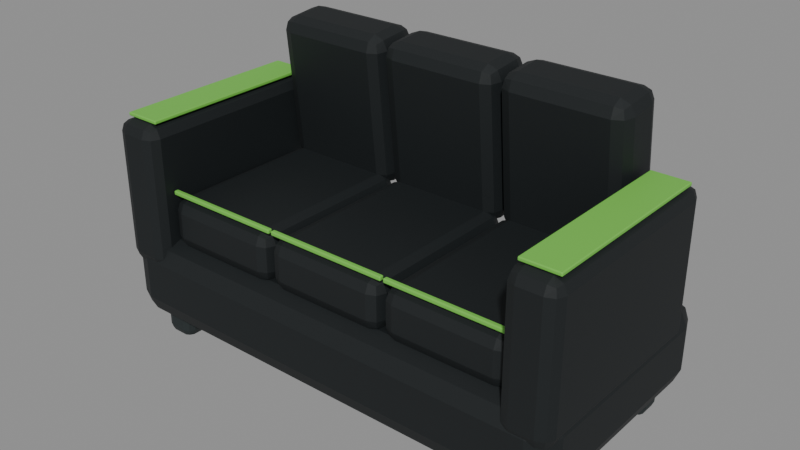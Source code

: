 # Source: better.blend  (saved by Blender 5.2.45; exported with 4.5.12 LTS)
import bpy
from mathutils import Matrix  # noqa: F401  (used for matrix-valued properties, if any)

bpy.ops.wm.read_factory_settings(use_empty=True)
scene = bpy.context.scene
scene.name = 'Scene'

# ---- materials (node trees are filled in below, after node groups)
mat_black = bpy.data.materials.new('black')
mat_black.diffuse_color = (0.005605, 0.008568, 0.009721, 1.0)
mat_dark = bpy.data.materials.new('dark')
mat_dark.diffuse_color = (0.01444, 0.02122, 0.02217, 1.0)
mat_lime = bpy.data.materials.new('lime')
mat_lime.diffuse_color = (0.1714, 0.5457, 0.07036, 1.0)

# ---- material node trees
mat_black.use_nodes = True; mat_black.node_tree.nodes.clear()
_N = mat_black.node_tree.nodes; _L = mat_black.node_tree.links
n0 = _N.new('ShaderNodeBsdfPrincipled'); n0.name = 'Principled BSDF'; n0.location = (-200, 100)
n0.inputs[0].default_value = (0.005605, 0.008568, 0.009721, 1.0)
n0.inputs[2].default_value = 0.65
n0.inputs[10].default_value = 0.005
n1 = _N.new('ShaderNodeOutputMaterial'); n1.name = 'Material Output'; n1.location = (200, 100)
_L.new(n0.outputs[0], n1.inputs[0])
n1.is_active_output = True
mat_dark.use_nodes = True; mat_dark.node_tree.nodes.clear()
_N = mat_dark.node_tree.nodes; _L = mat_dark.node_tree.links
n0 = _N.new('ShaderNodeBsdfPrincipled'); n0.name = 'Principled BSDF'; n0.location = (-200, 100)
n0.inputs[0].default_value = (0.01444, 0.02122, 0.02217, 1.0)
n0.inputs[2].default_value = 0.65
n0.inputs[10].default_value = 0.005
n1 = _N.new('ShaderNodeOutputMaterial'); n1.name = 'Material Output'; n1.location = (200, 100)
_L.new(n0.outputs[0], n1.inputs[0])
n1.is_active_output = True
mat_lime.use_nodes = True; mat_lime.node_tree.nodes.clear()
_N = mat_lime.node_tree.nodes; _L = mat_lime.node_tree.links
n0 = _N.new('ShaderNodeBsdfPrincipled'); n0.name = 'Principled BSDF'; n0.location = (-200, 100)
n0.inputs[0].default_value = (0.1714, 0.5457, 0.07036, 1.0)
n0.inputs[2].default_value = 0.65
n0.inputs[10].default_value = 0.005
n1 = _N.new('ShaderNodeOutputMaterial'); n1.name = 'Material Output'; n1.location = (200, 100)
_L.new(n0.outputs[0], n1.inputs[0])
n1.is_active_output = True

# ---- meshes
me_cube = bpy.data.meshes.new('Cube')
me_cube.from_pydata([(-0.9, -0.45, -0.16), (-0.9, -0.45, 0.16), (-0.9, 0.45, -0.16), (-0.9, 0.45, 0.16), (0.9, -0.45, -0.16), (0.9, -0.45, 0.16), (0.9, 0.45, -0.16), (0.9, 0.45, 0.16)], [], [(0, 1, 3, 2), (2, 3, 7, 6), (6, 7, 5, 4), (4, 5, 1, 0), (2, 6, 4, 0), (7, 3, 1, 5)])
_uv = me_cube.uv_layers.new(name='UVMap')
_uv.uv.foreach_set('vector', [0.375, 0.0, 0.625, 0.0, 0.625, 0.25, 0.375, 0.25, 0.375, 0.25, 0.625, 0.25, 0.625, 0.5, 0.375, 0.5, 0.375, 0.5, 0.625, 0.5, 0.625, 0.75, 0.375, 0.75, 0.375, 0.75, 0.625, 0.75, 0.625, 1.0, 0.375, 1.0, 0.125, 0.5, 0.375, 0.5, 0.375, 0.75, 0.125, 0.75, 0.625, 0.5, 0.875, 0.5, 0.875, 0.75, 0.625, 0.75])
me_cube.materials.append(mat_black)
me_cube.update()
me_cube_001 = bpy.data.meshes.new('Cube.001')
me_cube_001.from_pydata([(-0.06, -0.06, -0.075), (-0.06, -0.06, 0.075), (-0.06, 0.06, -0.075), (-0.06, 0.06, 0.075), (0.06, -0.06, -0.075), (0.06, -0.06, 0.075), (0.06, 0.06, -0.075), (0.06, 0.06, 0.075)], [], [(0, 1, 3, 2), (2, 3, 7, 6), (6, 7, 5, 4), (4, 5, 1, 0), (2, 6, 4, 0), (7, 3, 1, 5)])
_uv = me_cube_001.uv_layers.new(name='UVMap')
_uv.uv.foreach_set('vector', [0.375, 0.0, 0.625, 0.0, 0.625, 0.25, 0.375, 0.25, 0.375, 0.25, 0.625, 0.25, 0.625, 0.5, 0.375, 0.5, 0.375, 0.5, 0.625, 0.5, 0.625, 0.75, 0.375, 0.75, 0.375, 0.75, 0.625, 0.75, 0.625, 1.0, 0.375, 1.0, 0.125, 0.5, 0.375, 0.5, 0.375, 0.75, 0.125, 0.75, 0.625, 0.5, 0.875, 0.5, 0.875, 0.75, 0.625, 0.75])
me_cube_001.materials.append(mat_dark)
me_cube_001.update()
me_cube_002 = bpy.data.meshes.new('Cube.002')
me_cube_002.from_pydata([(-0.06, -0.06, -0.075), (-0.06, -0.06, 0.075), (-0.06, 0.06, -0.075), (-0.06, 0.06, 0.075), (0.06, -0.06, -0.075), (0.06, -0.06, 0.075), (0.06, 0.06, -0.075), (0.06, 0.06, 0.075)], [], [(0, 1, 3, 2), (2, 3, 7, 6), (6, 7, 5, 4), (4, 5, 1, 0), (2, 6, 4, 0), (7, 3, 1, 5)])
_uv = me_cube_002.uv_layers.new(name='UVMap')
_uv.uv.foreach_set('vector', [0.375, 0.0, 0.625, 0.0, 0.625, 0.25, 0.375, 0.25, 0.375, 0.25, 0.625, 0.25, 0.625, 0.5, 0.375, 0.5, 0.375, 0.5, 0.625, 0.5, 0.625, 0.75, 0.375, 0.75, 0.375, 0.75, 0.625, 0.75, 0.625, 1.0, 0.375, 1.0, 0.125, 0.5, 0.375, 0.5, 0.375, 0.75, 0.125, 0.75, 0.625, 0.5, 0.875, 0.5, 0.875, 0.75, 0.625, 0.75])
me_cube_002.materials.append(mat_dark)
me_cube_002.update()
me_cube_003 = bpy.data.meshes.new('Cube.003')
me_cube_003.from_pydata([(-0.06, -0.06, -0.075), (-0.06, -0.06, 0.075), (-0.06, 0.06, -0.075), (-0.06, 0.06, 0.075), (0.06, -0.06, -0.075), (0.06, -0.06, 0.075), (0.06, 0.06, -0.075), (0.06, 0.06, 0.075)], [], [(0, 1, 3, 2), (2, 3, 7, 6), (6, 7, 5, 4), (4, 5, 1, 0), (2, 6, 4, 0), (7, 3, 1, 5)])
_uv = me_cube_003.uv_layers.new(name='UVMap')
_uv.uv.foreach_set('vector', [0.375, 0.0, 0.625, 0.0, 0.625, 0.25, 0.375, 0.25, 0.375, 0.25, 0.625, 0.25, 0.625, 0.5, 0.375, 0.5, 0.375, 0.5, 0.625, 0.5, 0.625, 0.75, 0.375, 0.75, 0.375, 0.75, 0.625, 0.75, 0.625, 1.0, 0.375, 1.0, 0.125, 0.5, 0.375, 0.5, 0.375, 0.75, 0.125, 0.75, 0.625, 0.5, 0.875, 0.5, 0.875, 0.75, 0.625, 0.75])
me_cube_003.materials.append(mat_dark)
me_cube_003.update()
me_cube_004 = bpy.data.meshes.new('Cube.004')
me_cube_004.from_pydata([(-0.06, -0.06, -0.075), (-0.06, -0.06, 0.075), (-0.06, 0.06, -0.075), (-0.06, 0.06, 0.075), (0.06, -0.06, -0.075), (0.06, -0.06, 0.075), (0.06, 0.06, -0.075), (0.06, 0.06, 0.075)], [], [(0, 1, 3, 2), (2, 3, 7, 6), (6, 7, 5, 4), (4, 5, 1, 0), (2, 6, 4, 0), (7, 3, 1, 5)])
_uv = me_cube_004.uv_layers.new(name='UVMap')
_uv.uv.foreach_set('vector', [0.375, 0.0, 0.625, 0.0, 0.625, 0.25, 0.375, 0.25, 0.375, 0.25, 0.625, 0.25, 0.625, 0.5, 0.375, 0.5, 0.375, 0.5, 0.625, 0.5, 0.625, 0.75, 0.375, 0.75, 0.375, 0.75, 0.625, 0.75, 0.625, 1.0, 0.375, 1.0, 0.125, 0.5, 0.375, 0.5, 0.375, 0.75, 0.125, 0.75, 0.625, 0.5, 0.875, 0.5, 0.875, 0.75, 0.625, 0.75])
me_cube_004.materials.append(mat_dark)
me_cube_004.update()
me_cube_005 = bpy.data.meshes.new('Cube.005')
me_cube_005.from_pydata([(-0.235, -0.335, -0.095), (-0.235, -0.335, 0.095), (-0.235, 0.335, -0.095), (-0.235, 0.335, 0.095), (0.235, -0.335, -0.095), (0.235, -0.335, 0.095), (0.235, 0.335, -0.095), (0.235, 0.335, 0.095)], [], [(0, 1, 3, 2), (2, 3, 7, 6), (6, 7, 5, 4), (4, 5, 1, 0), (2, 6, 4, 0), (7, 3, 1, 5)])
_uv = me_cube_005.uv_layers.new(name='UVMap')
_uv.uv.foreach_set('vector', [0.375, 0.0, 0.625, 0.0, 0.625, 0.25, 0.375, 0.25, 0.375, 0.25, 0.625, 0.25, 0.625, 0.5, 0.375, 0.5, 0.375, 0.5, 0.625, 0.5, 0.625, 0.75, 0.375, 0.75, 0.375, 0.75, 0.625, 0.75, 0.625, 1.0, 0.375, 1.0, 0.125, 0.5, 0.375, 0.5, 0.375, 0.75, 0.125, 0.75, 0.625, 0.5, 0.875, 0.5, 0.875, 0.75, 0.625, 0.75])
me_cube_005.materials.append(mat_black)
me_cube_005.update()
me_cube_006 = bpy.data.meshes.new('Cube.006')
me_cube_006.from_pydata([(-0.235, -0.105, -0.29), (-0.235, -0.105, 0.29), (-0.235, 0.105, -0.29), (-0.235, 0.105, 0.29), (0.235, -0.105, -0.29), (0.235, -0.105, 0.29), (0.235, 0.105, -0.29), (0.235, 0.105, 0.29)], [], [(0, 1, 3, 2), (2, 3, 7, 6), (6, 7, 5, 4), (4, 5, 1, 0), (2, 6, 4, 0), (7, 3, 1, 5)])
_uv = me_cube_006.uv_layers.new(name='UVMap')
_uv.uv.foreach_set('vector', [0.375, 0.0, 0.625, 0.0, 0.625, 0.25, 0.375, 0.25, 0.375, 0.25, 0.625, 0.25, 0.625, 0.5, 0.375, 0.5, 0.375, 0.5, 0.625, 0.5, 0.625, 0.75, 0.375, 0.75, 0.375, 0.75, 0.625, 0.75, 0.625, 1.0, 0.375, 1.0, 0.125, 0.5, 0.375, 0.5, 0.375, 0.75, 0.125, 0.75, 0.625, 0.5, 0.875, 0.5, 0.875, 0.75, 0.625, 0.75])
me_cube_006.materials.append(mat_black)
me_cube_006.update()
me_cube_007 = bpy.data.meshes.new('Cube.007')
me_cube_007.from_pydata([(-0.235, -0.009, -0.008), (-0.235, -0.009, 0.008), (-0.235, 0.009, -0.008), (-0.235, 0.009, 0.008), (0.235, -0.009, -0.008), (0.235, -0.009, 0.008), (0.235, 0.009, -0.008), (0.235, 0.009, 0.008)], [], [(0, 1, 3, 2), (2, 3, 7, 6), (6, 7, 5, 4), (4, 5, 1, 0), (2, 6, 4, 0), (7, 3, 1, 5)])
_uv = me_cube_007.uv_layers.new(name='UVMap')
_uv.uv.foreach_set('vector', [0.375, 0.0, 0.625, 0.0, 0.625, 0.25, 0.375, 0.25, 0.375, 0.25, 0.625, 0.25, 0.625, 0.5, 0.375, 0.5, 0.375, 0.5, 0.625, 0.5, 0.625, 0.75, 0.375, 0.75, 0.375, 0.75, 0.625, 0.75, 0.625, 1.0, 0.375, 1.0, 0.125, 0.5, 0.375, 0.5, 0.375, 0.75, 0.125, 0.75, 0.625, 0.5, 0.875, 0.5, 0.875, 0.75, 0.625, 0.75])
me_cube_007.materials.append(mat_lime)
me_cube_007.update()
me_cube_008 = bpy.data.meshes.new('Cube.008')
me_cube_008.from_pydata([(-0.235, -0.335, -0.095), (-0.235, -0.335, 0.095), (-0.235, 0.335, -0.095), (-0.235, 0.335, 0.095), (0.235, -0.335, -0.095), (0.235, -0.335, 0.095), (0.235, 0.335, -0.095), (0.235, 0.335, 0.095)], [], [(0, 1, 3, 2), (2, 3, 7, 6), (6, 7, 5, 4), (4, 5, 1, 0), (2, 6, 4, 0), (7, 3, 1, 5)])
_uv = me_cube_008.uv_layers.new(name='UVMap')
_uv.uv.foreach_set('vector', [0.375, 0.0, 0.625, 0.0, 0.625, 0.25, 0.375, 0.25, 0.375, 0.25, 0.625, 0.25, 0.625, 0.5, 0.375, 0.5, 0.375, 0.5, 0.625, 0.5, 0.625, 0.75, 0.375, 0.75, 0.375, 0.75, 0.625, 0.75, 0.625, 1.0, 0.375, 1.0, 0.125, 0.5, 0.375, 0.5, 0.375, 0.75, 0.125, 0.75, 0.625, 0.5, 0.875, 0.5, 0.875, 0.75, 0.625, 0.75])
me_cube_008.materials.append(mat_black)
me_cube_008.update()
me_cube_009 = bpy.data.meshes.new('Cube.009')
me_cube_009.from_pydata([(-0.235, -0.105, -0.29), (-0.235, -0.105, 0.29), (-0.235, 0.105, -0.29), (-0.235, 0.105, 0.29), (0.235, -0.105, -0.29), (0.235, -0.105, 0.29), (0.235, 0.105, -0.29), (0.235, 0.105, 0.29)], [], [(0, 1, 3, 2), (2, 3, 7, 6), (6, 7, 5, 4), (4, 5, 1, 0), (2, 6, 4, 0), (7, 3, 1, 5)])
_uv = me_cube_009.uv_layers.new(name='UVMap')
_uv.uv.foreach_set('vector', [0.375, 0.0, 0.625, 0.0, 0.625, 0.25, 0.375, 0.25, 0.375, 0.25, 0.625, 0.25, 0.625, 0.5, 0.375, 0.5, 0.375, 0.5, 0.625, 0.5, 0.625, 0.75, 0.375, 0.75, 0.375, 0.75, 0.625, 0.75, 0.625, 1.0, 0.375, 1.0, 0.125, 0.5, 0.375, 0.5, 0.375, 0.75, 0.125, 0.75, 0.625, 0.5, 0.875, 0.5, 0.875, 0.75, 0.625, 0.75])
me_cube_009.materials.append(mat_black)
me_cube_009.update()
me_cube_010 = bpy.data.meshes.new('Cube.010')
me_cube_010.from_pydata([(-0.235, -0.009, -0.008), (-0.235, -0.009, 0.008), (-0.235, 0.009, -0.008), (-0.235, 0.009, 0.008), (0.235, -0.009, -0.008), (0.235, -0.009, 0.008), (0.235, 0.009, -0.008), (0.235, 0.009, 0.008)], [], [(0, 1, 3, 2), (2, 3, 7, 6), (6, 7, 5, 4), (4, 5, 1, 0), (2, 6, 4, 0), (7, 3, 1, 5)])
_uv = me_cube_010.uv_layers.new(name='UVMap')
_uv.uv.foreach_set('vector', [0.375, 0.0, 0.625, 0.0, 0.625, 0.25, 0.375, 0.25, 0.375, 0.25, 0.625, 0.25, 0.625, 0.5, 0.375, 0.5, 0.375, 0.5, 0.625, 0.5, 0.625, 0.75, 0.375, 0.75, 0.375, 0.75, 0.625, 0.75, 0.625, 1.0, 0.375, 1.0, 0.125, 0.5, 0.375, 0.5, 0.375, 0.75, 0.125, 0.75, 0.625, 0.5, 0.875, 0.5, 0.875, 0.75, 0.625, 0.75])
me_cube_010.materials.append(mat_lime)
me_cube_010.update()
me_cube_011 = bpy.data.meshes.new('Cube.011')
me_cube_011.from_pydata([(-0.235, -0.335, -0.095), (-0.235, -0.335, 0.095), (-0.235, 0.335, -0.095), (-0.235, 0.335, 0.095), (0.235, -0.335, -0.095), (0.235, -0.335, 0.095), (0.235, 0.335, -0.095), (0.235, 0.335, 0.095)], [], [(0, 1, 3, 2), (2, 3, 7, 6), (6, 7, 5, 4), (4, 5, 1, 0), (2, 6, 4, 0), (7, 3, 1, 5)])
_uv = me_cube_011.uv_layers.new(name='UVMap')
_uv.uv.foreach_set('vector', [0.375, 0.0, 0.625, 0.0, 0.625, 0.25, 0.375, 0.25, 0.375, 0.25, 0.625, 0.25, 0.625, 0.5, 0.375, 0.5, 0.375, 0.5, 0.625, 0.5, 0.625, 0.75, 0.375, 0.75, 0.375, 0.75, 0.625, 0.75, 0.625, 1.0, 0.375, 1.0, 0.125, 0.5, 0.375, 0.5, 0.375, 0.75, 0.125, 0.75, 0.625, 0.5, 0.875, 0.5, 0.875, 0.75, 0.625, 0.75])
me_cube_011.materials.append(mat_black)
me_cube_011.update()
me_cube_012 = bpy.data.meshes.new('Cube.012')
me_cube_012.from_pydata([(-0.235, -0.105, -0.29), (-0.235, -0.105, 0.29), (-0.235, 0.105, -0.29), (-0.235, 0.105, 0.29), (0.235, -0.105, -0.29), (0.235, -0.105, 0.29), (0.235, 0.105, -0.29), (0.235, 0.105, 0.29)], [], [(0, 1, 3, 2), (2, 3, 7, 6), (6, 7, 5, 4), (4, 5, 1, 0), (2, 6, 4, 0), (7, 3, 1, 5)])
_uv = me_cube_012.uv_layers.new(name='UVMap')
_uv.uv.foreach_set('vector', [0.375, 0.0, 0.625, 0.0, 0.625, 0.25, 0.375, 0.25, 0.375, 0.25, 0.625, 0.25, 0.625, 0.5, 0.375, 0.5, 0.375, 0.5, 0.625, 0.5, 0.625, 0.75, 0.375, 0.75, 0.375, 0.75, 0.625, 0.75, 0.625, 1.0, 0.375, 1.0, 0.125, 0.5, 0.375, 0.5, 0.375, 0.75, 0.125, 0.75, 0.625, 0.5, 0.875, 0.5, 0.875, 0.75, 0.625, 0.75])
me_cube_012.materials.append(mat_black)
me_cube_012.update()
me_cube_013 = bpy.data.meshes.new('Cube.013')
me_cube_013.from_pydata([(-0.235, -0.009, -0.008), (-0.235, -0.009, 0.008), (-0.235, 0.009, -0.008), (-0.235, 0.009, 0.008), (0.235, -0.009, -0.008), (0.235, -0.009, 0.008), (0.235, 0.009, -0.008), (0.235, 0.009, 0.008)], [], [(0, 1, 3, 2), (2, 3, 7, 6), (6, 7, 5, 4), (4, 5, 1, 0), (2, 6, 4, 0), (7, 3, 1, 5)])
_uv = me_cube_013.uv_layers.new(name='UVMap')
_uv.uv.foreach_set('vector', [0.375, 0.0, 0.625, 0.0, 0.625, 0.25, 0.375, 0.25, 0.375, 0.25, 0.625, 0.25, 0.625, 0.5, 0.375, 0.5, 0.375, 0.5, 0.625, 0.5, 0.625, 0.75, 0.375, 0.75, 0.375, 0.75, 0.625, 0.75, 0.625, 1.0, 0.375, 1.0, 0.125, 0.5, 0.375, 0.5, 0.375, 0.75, 0.125, 0.75, 0.625, 0.5, 0.875, 0.5, 0.875, 0.75, 0.625, 0.75])
me_cube_013.materials.append(mat_lime)
me_cube_013.update()
me_cube_014 = bpy.data.meshes.new('Cube.014')
me_cube_014.from_pydata([(-0.09, -0.405, -0.275), (-0.09, -0.405, 0.275), (-0.09, 0.405, -0.275), (-0.09, 0.405, 0.275), (0.09, -0.405, -0.275), (0.09, -0.405, 0.275), (0.09, 0.405, -0.275), (0.09, 0.405, 0.275)], [], [(0, 1, 3, 2), (2, 3, 7, 6), (6, 7, 5, 4), (4, 5, 1, 0), (2, 6, 4, 0), (7, 3, 1, 5)])
_uv = me_cube_014.uv_layers.new(name='UVMap')
_uv.uv.foreach_set('vector', [0.375, 0.0, 0.625, 0.0, 0.625, 0.25, 0.375, 0.25, 0.375, 0.25, 0.625, 0.25, 0.625, 0.5, 0.375, 0.5, 0.375, 0.5, 0.625, 0.5, 0.625, 0.75, 0.375, 0.75, 0.375, 0.75, 0.625, 0.75, 0.625, 1.0, 0.375, 1.0, 0.125, 0.5, 0.375, 0.5, 0.375, 0.75, 0.125, 0.75, 0.625, 0.5, 0.875, 0.5, 0.875, 0.75, 0.625, 0.75])
me_cube_014.materials.append(mat_black)
me_cube_014.update()
me_cube_015 = bpy.data.meshes.new('Cube.015')
me_cube_015.from_pydata([(-0.09, -0.405, -0.275), (-0.09, -0.405, 0.275), (-0.09, 0.405, -0.275), (-0.09, 0.405, 0.275), (0.09, -0.405, -0.275), (0.09, -0.405, 0.275), (0.09, 0.405, -0.275), (0.09, 0.405, 0.275)], [], [(0, 1, 3, 2), (2, 3, 7, 6), (6, 7, 5, 4), (4, 5, 1, 0), (2, 6, 4, 0), (7, 3, 1, 5)])
_uv = me_cube_015.uv_layers.new(name='UVMap')
_uv.uv.foreach_set('vector', [0.375, 0.0, 0.625, 0.0, 0.625, 0.25, 0.375, 0.25, 0.375, 0.25, 0.625, 0.25, 0.625, 0.5, 0.375, 0.5, 0.375, 0.5, 0.625, 0.5, 0.625, 0.75, 0.375, 0.75, 0.375, 0.75, 0.625, 0.75, 0.625, 1.0, 0.375, 1.0, 0.125, 0.5, 0.375, 0.5, 0.375, 0.75, 0.125, 0.75, 0.625, 0.5, 0.875, 0.5, 0.875, 0.75, 0.625, 0.75])
me_cube_015.materials.append(mat_black)
me_cube_015.update()
me_cube_016 = bpy.data.meshes.new('Cube.016')
me_cube_016.from_pydata([(-0.07, -0.36, -0.0065), (-0.07, -0.36, 0.0065), (-0.07, 0.36, -0.0065), (-0.07, 0.36, 0.0065), (0.07, -0.36, -0.0065), (0.07, -0.36, 0.0065), (0.07, 0.36, -0.0065), (0.07, 0.36, 0.0065)], [], [(0, 1, 3, 2), (2, 3, 7, 6), (6, 7, 5, 4), (4, 5, 1, 0), (2, 6, 4, 0), (7, 3, 1, 5)])
_uv = me_cube_016.uv_layers.new(name='UVMap')
_uv.uv.foreach_set('vector', [0.375, 0.0, 0.625, 0.0, 0.625, 0.25, 0.375, 0.25, 0.375, 0.25, 0.625, 0.25, 0.625, 0.5, 0.375, 0.5, 0.375, 0.5, 0.625, 0.5, 0.625, 0.75, 0.375, 0.75, 0.375, 0.75, 0.625, 0.75, 0.625, 1.0, 0.375, 1.0, 0.125, 0.5, 0.375, 0.5, 0.375, 0.75, 0.125, 0.75, 0.625, 0.5, 0.875, 0.5, 0.875, 0.75, 0.625, 0.75])
me_cube_016.materials.append(mat_lime)
me_cube_016.update()
me_cube_017 = bpy.data.meshes.new('Cube.017')
me_cube_017.from_pydata([(-0.07, -0.36, -0.0065), (-0.07, -0.36, 0.0065), (-0.07, 0.36, -0.0065), (-0.07, 0.36, 0.0065), (0.07, -0.36, -0.0065), (0.07, -0.36, 0.0065), (0.07, 0.36, -0.0065), (0.07, 0.36, 0.0065)], [], [(0, 1, 3, 2), (2, 3, 7, 6), (6, 7, 5, 4), (4, 5, 1, 0), (2, 6, 4, 0), (7, 3, 1, 5)])
_uv = me_cube_017.uv_layers.new(name='UVMap')
_uv.uv.foreach_set('vector', [0.375, 0.0, 0.625, 0.0, 0.625, 0.25, 0.375, 0.25, 0.375, 0.25, 0.625, 0.25, 0.625, 0.5, 0.375, 0.5, 0.375, 0.5, 0.625, 0.5, 0.625, 0.75, 0.375, 0.75, 0.375, 0.75, 0.625, 0.75, 0.625, 1.0, 0.375, 1.0, 0.125, 0.5, 0.375, 0.5, 0.375, 0.75, 0.125, 0.75, 0.625, 0.5, 0.875, 0.5, 0.875, 0.75, 0.625, 0.75])
me_cube_017.materials.append(mat_lime)
me_cube_017.update()

# ---- objects
ob_inventory_22 = bpy.data.objects.new('inventory_22', None)
ob_upholstered_base = bpy.data.objects.new('Upholstered base', me_cube)
ob_sofa_foot = bpy.data.objects.new('Sofa foot', me_cube_001)
ob_sofa_foot_001 = bpy.data.objects.new('Sofa foot.001', me_cube_002)
ob_sofa_foot_002 = bpy.data.objects.new('Sofa foot.002', me_cube_003)
ob_sofa_foot_003 = bpy.data.objects.new('Sofa foot.003', me_cube_004)
ob_seat_cushion = bpy.data.objects.new('Seat cushion', me_cube_005)
ob_back_cushion = bpy.data.objects.new('Back cushion', me_cube_006)
ob_upholstery_piping = bpy.data.objects.new('Upholstery piping', me_cube_007)
ob_seat_cushion_001 = bpy.data.objects.new('Seat cushion.001', me_cube_008)
ob_back_cushion_001 = bpy.data.objects.new('Back cushion.001', me_cube_009)
ob_upholstery_piping_001 = bpy.data.objects.new('Upholstery piping.001', me_cube_010)
ob_seat_cushion_002 = bpy.data.objects.new('Seat cushion.002', me_cube_011)
ob_back_cushion_002 = bpy.data.objects.new('Back cushion.002', me_cube_012)
ob_upholstery_piping_002 = bpy.data.objects.new('Upholstery piping.002', me_cube_013)
ob_armrest = bpy.data.objects.new('Armrest', me_cube_014)
ob_armrest_001 = bpy.data.objects.new('Armrest.001', me_cube_015)
ob_green_edge = bpy.data.objects.new('Green edge', me_cube_016)
ob_green_edge_001 = bpy.data.objects.new('Green edge.001', me_cube_017)

# ---- transforms, parenting, visibility, modifiers, constraints
ob_inventory_22.location = (0.0, 0.0, 0.0)
ob_inventory_22.scale = (0.5556, 0.5556, 0.5556)
ob_upholstered_base.parent = ob_inventory_22
ob_upholstered_base.location = (0.9, -0.45, 0.26)
_m = ob_upholstered_base.modifiers.new('Soft manufactured edges', 'BEVEL')
_m.width = 0.08
_m.width_pct = 0.08
_m.segments = 2
ob_sofa_foot.parent = ob_inventory_22
ob_sofa_foot.location = (0.13, -0.13, 0.075)
_m = ob_sofa_foot.modifiers.new('Soft manufactured edges', 'BEVEL')
_m.width = 0.03
_m.width_pct = 0.03
_m.segments = 2
ob_sofa_foot_001.parent = ob_inventory_22
ob_sofa_foot_001.location = (0.13, -0.77, 0.075)
_m = ob_sofa_foot_001.modifiers.new('Soft manufactured edges', 'BEVEL')
_m.width = 0.03
_m.width_pct = 0.03
_m.segments = 2
ob_sofa_foot_002.parent = ob_inventory_22
ob_sofa_foot_002.location = (1.67, -0.13, 0.075)
_m = ob_sofa_foot_002.modifiers.new('Soft manufactured edges', 'BEVEL')
_m.width = 0.03
_m.width_pct = 0.03
_m.segments = 2
ob_sofa_foot_003.parent = ob_inventory_22
ob_sofa_foot_003.location = (1.67, -0.77, 0.075)
_m = ob_sofa_foot_003.modifiers.new('Soft manufactured edges', 'BEVEL')
_m.width = 0.03
_m.width_pct = 0.03
_m.segments = 2
ob_seat_cushion.parent = ob_inventory_22
ob_seat_cushion.location = (0.42, -0.51, 0.5)
_m = ob_seat_cushion.modifiers.new('Soft manufactured edges', 'BEVEL')
_m.width = 0.0475
_m.width_pct = 0.0475
_m.segments = 2
ob_back_cushion.parent = ob_inventory_22
ob_back_cushion.location = (0.42, -0.15, 0.84)
ob_back_cushion.rotation_euler = (0.1, 0.0, 0.0)
_m = ob_back_cushion.modifiers.new('Soft manufactured edges', 'BEVEL')
_m.width = 0.0525
_m.width_pct = 0.0525
_m.segments = 2
ob_upholstery_piping.parent = ob_inventory_22
ob_upholstery_piping.location = (0.42, -0.82, 0.61)
_m = ob_upholstery_piping.modifiers.new('Soft manufactured edges', 'BEVEL')
_m.width = 0.004
_m.width_pct = 0.004
_m.segments = 2
ob_seat_cushion_001.parent = ob_inventory_22
ob_seat_cushion_001.location = (0.9, -0.51, 0.5)
_m = ob_seat_cushion_001.modifiers.new('Soft manufactured edges', 'BEVEL')
_m.width = 0.0475
_m.width_pct = 0.0475
_m.segments = 2
ob_back_cushion_001.parent = ob_inventory_22
ob_back_cushion_001.location = (0.9, -0.15, 0.84)
ob_back_cushion_001.rotation_euler = (0.1, 0.0, 0.0)
_m = ob_back_cushion_001.modifiers.new('Soft manufactured edges', 'BEVEL')
_m.width = 0.0525
_m.width_pct = 0.0525
_m.segments = 2
ob_upholstery_piping_001.parent = ob_inventory_22
ob_upholstery_piping_001.location = (0.9, -0.82, 0.61)
_m = ob_upholstery_piping_001.modifiers.new('Soft manufactured edges', 'BEVEL')
_m.width = 0.004
_m.width_pct = 0.004
_m.segments = 2
ob_seat_cushion_002.parent = ob_inventory_22
ob_seat_cushion_002.location = (1.38, -0.51, 0.5)
_m = ob_seat_cushion_002.modifiers.new('Soft manufactured edges', 'BEVEL')
_m.width = 0.0475
_m.width_pct = 0.0475
_m.segments = 2
ob_back_cushion_002.parent = ob_inventory_22
ob_back_cushion_002.location = (1.38, -0.15, 0.84)
ob_back_cushion_002.rotation_euler = (0.1, 0.0, 0.0)
_m = ob_back_cushion_002.modifiers.new('Soft manufactured edges', 'BEVEL')
_m.width = 0.0525
_m.width_pct = 0.0525
_m.segments = 2
ob_upholstery_piping_002.parent = ob_inventory_22
ob_upholstery_piping_002.location = (1.38, -0.82, 0.61)
_m = ob_upholstery_piping_002.modifiers.new('Soft manufactured edges', 'BEVEL')
_m.width = 0.004
_m.width_pct = 0.004
_m.segments = 2
ob_armrest.parent = ob_inventory_22
ob_armrest.location = (0.09, -0.5, 0.59)
_m = ob_armrest.modifiers.new('Soft manufactured edges', 'BEVEL')
_m.width = 0.045
_m.width_pct = 0.045
_m.segments = 2
ob_armrest_001.parent = ob_inventory_22
ob_armrest_001.location = (1.71, -0.5, 0.59)
_m = ob_armrest_001.modifiers.new('Soft manufactured edges', 'BEVEL')
_m.width = 0.045
_m.width_pct = 0.045
_m.segments = 2
ob_green_edge.parent = ob_inventory_22
ob_green_edge.location = (0.09, -0.5, 0.874)
_m = ob_green_edge.modifiers.new('Soft manufactured edges', 'BEVEL')
_m.width = 0.00325
_m.width_pct = 0.00325
_m.segments = 2
ob_green_edge_001.parent = ob_inventory_22
ob_green_edge_001.location = (1.71, -0.5, 0.874)
_m = ob_green_edge_001.modifiers.new('Soft manufactured edges', 'BEVEL')
_m.width = 0.00325
_m.width_pct = 0.00325
_m.segments = 2

# ---- collection membership
scene.collection.objects.link(ob_inventory_22)
scene.collection.objects.link(ob_upholstered_base)
scene.collection.objects.link(ob_sofa_foot)
scene.collection.objects.link(ob_sofa_foot_001)
scene.collection.objects.link(ob_sofa_foot_002)
scene.collection.objects.link(ob_sofa_foot_003)
scene.collection.objects.link(ob_seat_cushion)
scene.collection.objects.link(ob_back_cushion)
scene.collection.objects.link(ob_upholstery_piping)
scene.collection.objects.link(ob_seat_cushion_001)
scene.collection.objects.link(ob_back_cushion_001)
scene.collection.objects.link(ob_upholstery_piping_001)
scene.collection.objects.link(ob_seat_cushion_002)
scene.collection.objects.link(ob_back_cushion_002)
scene.collection.objects.link(ob_upholstery_piping_002)
scene.collection.objects.link(ob_armrest)
scene.collection.objects.link(ob_armrest_001)
scene.collection.objects.link(ob_green_edge)
scene.collection.objects.link(ob_green_edge_001)

# ---- scene / render settings (as saved in the file)
scene.frame_start = 1; scene.frame_end = 250; scene.frame_set(1)
scene.render.engine = 'BLENDER_EEVEE_NEXT'
scene.render.bake_bias = 0.0
scene.render.bake_samples = 0
scene.render.compositor_device = 'GPU'
scene.eevee.use_volume_custom_range = False
scene.eevee.fast_gi_thickness_near = 0.1
scene.eevee.fast_gi_thickness_far = 0.0
scene.eevee.ray_tracing_options.screen_trace_thickness = 0.1
bpy.context.view_layer.update()

# ---- added for rendering (the .blend has no active camera and no usable light): camera, sun + grey world if the file has none
cam_auto = bpy.data.cameras.new('AutoCamera')
cam_auto.lens = 50.0
cam_auto.sensor_width = 36.0
cam_auto.clip_end = 1000.0
ob_auto_camera = bpy.data.objects.new('AutoCamera', cam_auto)
scene.collection.objects.link(ob_auto_camera)
ob_auto_camera.location = (1.68963, -1.67895, 1.2681)
ob_auto_camera.rotation_euler = (1.09748, -7.21219e-08, 0.694738)
scene.camera = ob_auto_camera
light_auto_sun = bpy.data.lights.new('AutoSun', 'SUN')
light_auto_sun.energy = 3.0
light_auto_sun.angle = 0.0523599
ob_auto_sun = bpy.data.objects.new('AutoSun', light_auto_sun)
scene.collection.objects.link(ob_auto_sun)
ob_auto_sun.rotation_euler = (0.872665, 0.174533, 0.523599)
if scene.world is None:
    world_auto = bpy.data.worlds.new('AutoWorld')
    world_auto.color = (0.3, 0.3, 0.3)
    scene.world = world_auto
bpy.context.view_layer.update()
